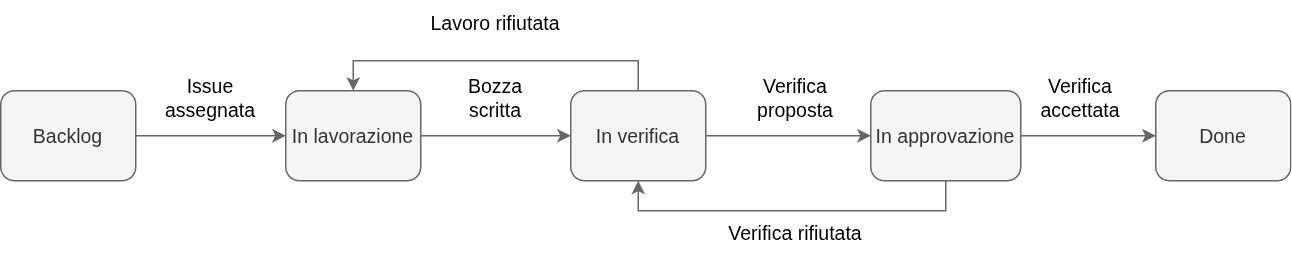

The diagram above was exported from draw.io. Its source (the exported page's mxGraphModel, read from the mxfile embedded in the PNG):
<mxGraphModel dx="364" dy="489" grid="1" gridSize="10" guides="1" tooltips="1" connect="1" arrows="1" fold="1" page="1" pageScale="1" pageWidth="827" pageHeight="1169" math="0" shadow="0">
  <root>
    <mxCell id="0" />
    <mxCell id="1" parent="0" />
    <mxCell id="ouSnKZNwiWHthOuawZvI-6" style="edgeStyle=orthogonalEdgeStyle;rounded=0;orthogonalLoop=1;jettySize=auto;html=1;entryX=0;entryY=0.5;entryDx=0;entryDy=0;fontFamily=Helvetica;fontSize=13;fillColor=#f5f5f5;strokeColor=#666666;" parent="1" source="ouSnKZNwiWHthOuawZvI-2" target="ouSnKZNwiWHthOuawZvI-3" edge="1">
      <mxGeometry relative="1" as="geometry" />
    </mxCell>
    <mxCell id="ouSnKZNwiWHthOuawZvI-2" value="Backlog" style="rounded=1;whiteSpace=wrap;html=1;fontFamily=Helvetica;fontSize=13;fillColor=#f5f5f5;fontColor=#333333;strokeColor=#666666;" parent="1" vertex="1">
      <mxGeometry x="230" y="250" width="90" height="60" as="geometry" />
    </mxCell>
    <mxCell id="ouSnKZNwiWHthOuawZvI-7" style="edgeStyle=orthogonalEdgeStyle;rounded=0;orthogonalLoop=1;jettySize=auto;html=1;entryX=0;entryY=0.5;entryDx=0;entryDy=0;fontFamily=Helvetica;fontSize=13;fillColor=#f5f5f5;strokeColor=#666666;" parent="1" source="ouSnKZNwiWHthOuawZvI-3" target="ouSnKZNwiWHthOuawZvI-4" edge="1">
      <mxGeometry relative="1" as="geometry" />
    </mxCell>
    <mxCell id="ouSnKZNwiWHthOuawZvI-3" value="In lavorazione" style="rounded=1;whiteSpace=wrap;html=1;fontFamily=Helvetica;fontSize=13;fillColor=#f5f5f5;fontColor=#333333;strokeColor=#666666;" parent="1" vertex="1">
      <mxGeometry x="420" y="250" width="90" height="60" as="geometry" />
    </mxCell>
    <mxCell id="ouSnKZNwiWHthOuawZvI-8" style="edgeStyle=orthogonalEdgeStyle;rounded=0;orthogonalLoop=1;jettySize=auto;html=1;exitX=1;exitY=0.5;exitDx=0;exitDy=0;entryX=0;entryY=0.5;entryDx=0;entryDy=0;fontFamily=Helvetica;fontSize=13;fillColor=#f5f5f5;strokeColor=#666666;" parent="1" source="ouSnKZNwiWHthOuawZvI-4" target="ouSnKZNwiWHthOuawZvI-5" edge="1">
      <mxGeometry relative="1" as="geometry" />
    </mxCell>
    <mxCell id="ouSnKZNwiWHthOuawZvI-4" value="In verifica" style="rounded=1;whiteSpace=wrap;html=1;fontFamily=Helvetica;fontSize=13;fillColor=#f5f5f5;fontColor=#333333;strokeColor=#666666;" parent="1" vertex="1">
      <mxGeometry x="610" y="250" width="90" height="60" as="geometry" />
    </mxCell>
    <mxCell id="ouSnKZNwiWHthOuawZvI-9" style="edgeStyle=orthogonalEdgeStyle;rounded=0;orthogonalLoop=1;jettySize=auto;html=1;exitX=0.5;exitY=1;exitDx=0;exitDy=0;entryX=0.5;entryY=1;entryDx=0;entryDy=0;fontFamily=Helvetica;fontSize=13;fillColor=#f5f5f5;strokeColor=#666666;" parent="1" source="ouSnKZNwiWHthOuawZvI-5" target="ouSnKZNwiWHthOuawZvI-4" edge="1">
      <mxGeometry relative="1" as="geometry" />
    </mxCell>
    <mxCell id="ouSnKZNwiWHthOuawZvI-11" style="edgeStyle=orthogonalEdgeStyle;rounded=0;orthogonalLoop=1;jettySize=auto;html=1;exitX=1;exitY=0.5;exitDx=0;exitDy=0;entryX=0;entryY=0.5;entryDx=0;entryDy=0;fontFamily=Helvetica;fontSize=13;fillColor=#f5f5f5;strokeColor=#666666;" parent="1" source="ouSnKZNwiWHthOuawZvI-5" target="ouSnKZNwiWHthOuawZvI-10" edge="1">
      <mxGeometry relative="1" as="geometry" />
    </mxCell>
    <mxCell id="ouSnKZNwiWHthOuawZvI-5" value="In approvazione" style="rounded=1;whiteSpace=wrap;html=1;fontFamily=Helvetica;fontSize=13;fillColor=#f5f5f5;fontColor=#333333;strokeColor=#666666;" parent="1" vertex="1">
      <mxGeometry x="810" y="250" width="100" height="60" as="geometry" />
    </mxCell>
    <mxCell id="ouSnKZNwiWHthOuawZvI-10" value="Done" style="rounded=1;whiteSpace=wrap;html=1;glass=0;shadow=0;textShadow=0;labelBorderColor=none;labelBackgroundColor=none;convertToSvg=0;fontFamily=Helvetica;fontSize=13;fillColor=#f5f5f5;fontColor=#333333;strokeColor=#666666;" parent="1" vertex="1">
      <mxGeometry x="1000" y="250" width="90" height="60" as="geometry" />
    </mxCell>
    <mxCell id="ouSnKZNwiWHthOuawZvI-14" value="Bozza scritta" style="text;html=1;whiteSpace=wrap;align=center;verticalAlign=middle;rounded=0;fontFamily=Helvetica;fontSize=13;" parent="1" vertex="1">
      <mxGeometry x="530" y="240" width="60" height="30" as="geometry" />
    </mxCell>
    <mxCell id="ouSnKZNwiWHthOuawZvI-16" value="Issue assegnata" style="text;html=1;whiteSpace=wrap;align=center;verticalAlign=middle;rounded=0;fontFamily=Helvetica;fontSize=13;" parent="1" vertex="1">
      <mxGeometry x="340" y="240" width="60" height="30" as="geometry" />
    </mxCell>
    <mxCell id="ouSnKZNwiWHthOuawZvI-17" value="Verifica proposta" style="text;html=1;whiteSpace=wrap;align=center;verticalAlign=middle;rounded=0;fontFamily=Helvetica;fontSize=13;" parent="1" vertex="1">
      <mxGeometry x="730" y="240" width="60" height="30" as="geometry" />
    </mxCell>
    <mxCell id="ouSnKZNwiWHthOuawZvI-18" value="Verifica rifiutata" style="text;html=1;whiteSpace=wrap;align=center;verticalAlign=middle;rounded=0;fontFamily=Helvetica;fontSize=13;" parent="1" vertex="1">
      <mxGeometry x="710" y="330" width="100" height="30" as="geometry" />
    </mxCell>
    <mxCell id="ouSnKZNwiWHthOuawZvI-19" value="Verifica accettata" style="text;html=1;whiteSpace=wrap;align=center;verticalAlign=middle;rounded=0;fontFamily=Helvetica;fontSize=13;" parent="1" vertex="1">
      <mxGeometry x="920" y="240" width="60" height="30" as="geometry" />
    </mxCell>
    <mxCell id="5" style="edgeStyle=orthogonalEdgeStyle;rounded=0;orthogonalLoop=1;jettySize=auto;html=1;exitX=0.5;exitY=0;exitDx=0;exitDy=0;entryX=0.5;entryY=0;entryDx=0;entryDy=0;fontFamily=Helvetica;fontSize=13;fillColor=#f5f5f5;strokeColor=#666666;" parent="1" source="ouSnKZNwiWHthOuawZvI-4" target="ouSnKZNwiWHthOuawZvI-3" edge="1">
      <mxGeometry relative="1" as="geometry">
        <mxPoint x="660" y="210" as="sourcePoint" />
        <mxPoint x="455" y="210" as="targetPoint" />
      </mxGeometry>
    </mxCell>
    <mxCell id="6" value="Lavoro rifiutata" style="text;html=1;whiteSpace=wrap;align=center;verticalAlign=middle;rounded=0;fontFamily=Helvetica;fontSize=13;" parent="1" vertex="1">
      <mxGeometry x="510" y="190" width="100" height="30" as="geometry" />
    </mxCell>
  </root>
</mxGraphModel>